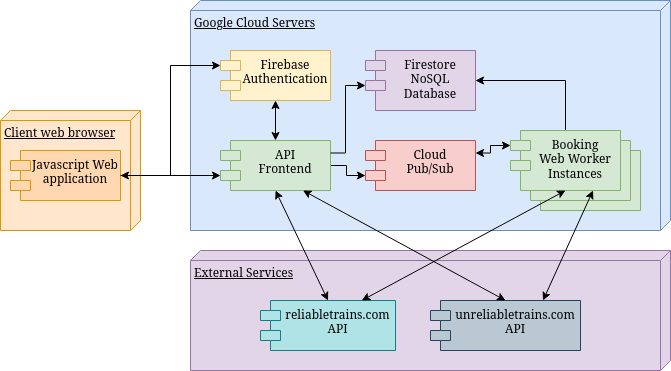

The diagram above was exported from draw.io. Its source (the exported page's mxGraphModel, read from the mxfile embedded in the PNG):
<mxGraphModel dx="845" dy="585" grid="1" gridSize="10" guides="1" tooltips="1" connect="1" arrows="1" fold="1" page="1" pageScale="1" pageWidth="850" pageHeight="1100" math="0" shadow="0">
  <root>
    <mxCell id="0" />
    <mxCell id="1" parent="0" />
    <mxCell id="o5PuLMqqPic89rms98tm-27" value="External Services" style="verticalAlign=top;align=left;spacingTop=8;spacingLeft=2;spacingRight=12;shape=cube;size=10;direction=south;fontStyle=4;html=1;whiteSpace=wrap;fillColor=#e1d5e7;strokeColor=#9673a6;" vertex="1" parent="1">
      <mxGeometry x="320" y="340" width="480" height="120" as="geometry" />
    </mxCell>
    <mxCell id="o5PuLMqqPic89rms98tm-2" value="Client web browser" style="verticalAlign=top;align=left;spacingTop=8;spacingLeft=2;spacingRight=12;shape=cube;size=10;direction=south;fontStyle=4;html=1;whiteSpace=wrap;fillColor=#ffe6cc;strokeColor=#d79b00;" vertex="1" parent="1">
      <mxGeometry x="130" y="200" width="140" height="120" as="geometry" />
    </mxCell>
    <mxCell id="o5PuLMqqPic89rms98tm-1" value="Javascript Web application" style="shape=module;align=left;spacingLeft=20;align=center;verticalAlign=top;whiteSpace=wrap;html=1;fillColor=#FFD7B0;strokeColor=#d79b00;" vertex="1" parent="1">
      <mxGeometry x="140" y="240" width="110" height="50" as="geometry" />
    </mxCell>
    <mxCell id="o5PuLMqqPic89rms98tm-3" value="Google Cloud Servers" style="verticalAlign=top;align=left;spacingTop=8;spacingLeft=2;spacingRight=12;shape=cube;size=10;direction=south;fontStyle=4;html=1;whiteSpace=wrap;fillColor=#dae8fc;strokeColor=#6c8ebf;" vertex="1" parent="1">
      <mxGeometry x="320" y="90" width="480" height="230" as="geometry" />
    </mxCell>
    <mxCell id="o5PuLMqqPic89rms98tm-4" value="Firebase Authentication" style="shape=module;align=left;spacingLeft=20;align=center;verticalAlign=top;whiteSpace=wrap;html=1;fillColor=#fff2cc;strokeColor=#d6b656;" vertex="1" parent="1">
      <mxGeometry x="350" y="140" width="110" height="50" as="geometry" />
    </mxCell>
    <mxCell id="o5PuLMqqPic89rms98tm-5" style="edgeStyle=orthogonalEdgeStyle;rounded=0;orthogonalLoop=1;jettySize=auto;html=1;exitX=1;exitY=0.5;exitDx=0;exitDy=0;entryX=0;entryY=0;entryDx=0;entryDy=15;entryPerimeter=0;startArrow=classic;startFill=1;" edge="1" parent="1" source="o5PuLMqqPic89rms98tm-1" target="o5PuLMqqPic89rms98tm-4">
      <mxGeometry relative="1" as="geometry" />
    </mxCell>
    <mxCell id="o5PuLMqqPic89rms98tm-8" style="edgeStyle=orthogonalEdgeStyle;rounded=0;orthogonalLoop=1;jettySize=auto;html=1;exitX=0.5;exitY=0;exitDx=0;exitDy=0;entryX=0.5;entryY=1;entryDx=0;entryDy=0;startArrow=classic;startFill=1;" edge="1" parent="1" source="o5PuLMqqPic89rms98tm-6" target="o5PuLMqqPic89rms98tm-4">
      <mxGeometry relative="1" as="geometry" />
    </mxCell>
    <mxCell id="o5PuLMqqPic89rms98tm-16" style="edgeStyle=orthogonalEdgeStyle;rounded=0;orthogonalLoop=1;jettySize=auto;html=1;exitX=1;exitY=0.5;exitDx=0;exitDy=0;entryX=0;entryY=0;entryDx=0;entryDy=35;entryPerimeter=0;" edge="1" parent="1" source="o5PuLMqqPic89rms98tm-6" target="o5PuLMqqPic89rms98tm-9">
      <mxGeometry relative="1" as="geometry">
        <mxPoint x="477" y="270.3333333333333" as="targetPoint" />
        <Array as="points">
          <mxPoint x="476" y="255" />
          <mxPoint x="476" y="265" />
        </Array>
      </mxGeometry>
    </mxCell>
    <mxCell id="o5PuLMqqPic89rms98tm-6" value="&lt;div&gt;API&lt;/div&gt;&lt;div&gt;Frontend&lt;br&gt;&lt;/div&gt;" style="shape=module;align=left;spacingLeft=20;align=center;verticalAlign=top;whiteSpace=wrap;html=1;fillColor=#d5e8d4;strokeColor=#82b366;" vertex="1" parent="1">
      <mxGeometry x="350" y="230" width="110" height="50" as="geometry" />
    </mxCell>
    <mxCell id="o5PuLMqqPic89rms98tm-9" value="&lt;div&gt;Cloud&lt;/div&gt;&lt;div&gt;Pub/Sub&lt;br&gt;&lt;/div&gt;" style="shape=module;align=left;spacingLeft=20;align=center;verticalAlign=top;whiteSpace=wrap;html=1;fillColor=#f8cecc;strokeColor=#b85450;" vertex="1" parent="1">
      <mxGeometry x="495" y="230" width="110" height="50" as="geometry" />
    </mxCell>
    <mxCell id="o5PuLMqqPic89rms98tm-10" value="&lt;div&gt;Booking&lt;/div&gt;&lt;div&gt;Web Worker&lt;/div&gt;&lt;div&gt;Instances&lt;br&gt;&lt;/div&gt;" style="shape=module;align=left;spacingLeft=20;align=center;verticalAlign=top;whiteSpace=wrap;html=1;fillColor=#d5e8d4;strokeColor=#82b366;" vertex="1" parent="1">
      <mxGeometry x="660" y="240" width="110" height="60" as="geometry" />
    </mxCell>
    <mxCell id="o5PuLMqqPic89rms98tm-11" value="&lt;div&gt;Firestore&lt;/div&gt;&lt;div&gt;NoSQL Database&lt;br&gt;&lt;/div&gt;" style="shape=module;align=left;spacingLeft=20;align=center;verticalAlign=top;whiteSpace=wrap;html=1;fillColor=#e1d5e7;strokeColor=#9673a6;" vertex="1" parent="1">
      <mxGeometry x="495" y="140" width="110" height="60" as="geometry" />
    </mxCell>
    <mxCell id="o5PuLMqqPic89rms98tm-13" value="&lt;div&gt;Booking&lt;/div&gt;&lt;div&gt;Web Worker&lt;/div&gt;&lt;div&gt;Instances&lt;br&gt;&lt;/div&gt;" style="shape=module;align=left;spacingLeft=20;align=center;verticalAlign=top;whiteSpace=wrap;html=1;fillColor=#d5e8d4;strokeColor=#82b366;" vertex="1" parent="1">
      <mxGeometry x="650" y="230" width="110" height="60" as="geometry" />
    </mxCell>
    <mxCell id="o5PuLMqqPic89rms98tm-19" style="edgeStyle=orthogonalEdgeStyle;rounded=0;orthogonalLoop=1;jettySize=auto;html=1;exitX=0.5;exitY=0;exitDx=0;exitDy=0;entryX=1;entryY=0.5;entryDx=0;entryDy=0;" edge="1" parent="1" source="o5PuLMqqPic89rms98tm-14" target="o5PuLMqqPic89rms98tm-11">
      <mxGeometry relative="1" as="geometry" />
    </mxCell>
    <mxCell id="o5PuLMqqPic89rms98tm-14" value="&lt;div&gt;Booking&lt;/div&gt;&lt;div&gt;Web Worker&lt;/div&gt;&lt;div&gt;Instances&lt;br&gt;&lt;/div&gt;" style="shape=module;align=left;spacingLeft=20;align=center;verticalAlign=top;whiteSpace=wrap;html=1;fillColor=#d5e8d4;strokeColor=#82b366;" vertex="1" parent="1">
      <mxGeometry x="640" y="220" width="110" height="60" as="geometry" />
    </mxCell>
    <mxCell id="o5PuLMqqPic89rms98tm-17" style="edgeStyle=orthogonalEdgeStyle;rounded=0;orthogonalLoop=1;jettySize=auto;html=1;exitX=1;exitY=0.25;exitDx=0;exitDy=0;entryX=0;entryY=0;entryDx=0;entryDy=15;entryPerimeter=0;startArrow=classic;startFill=1;" edge="1" parent="1" source="o5PuLMqqPic89rms98tm-9" target="o5PuLMqqPic89rms98tm-14">
      <mxGeometry relative="1" as="geometry">
        <Array as="points">
          <mxPoint x="620" y="242" />
          <mxPoint x="620" y="235" />
        </Array>
      </mxGeometry>
    </mxCell>
    <mxCell id="o5PuLMqqPic89rms98tm-20" style="edgeStyle=orthogonalEdgeStyle;rounded=0;orthogonalLoop=1;jettySize=auto;html=1;exitX=1;exitY=0.25;exitDx=0;exitDy=0;entryX=0;entryY=0;entryDx=0;entryDy=35;entryPerimeter=0;" edge="1" parent="1" source="o5PuLMqqPic89rms98tm-6" target="o5PuLMqqPic89rms98tm-11">
      <mxGeometry relative="1" as="geometry">
        <Array as="points">
          <mxPoint x="475" y="243" />
          <mxPoint x="475" y="175" />
        </Array>
      </mxGeometry>
    </mxCell>
    <mxCell id="o5PuLMqqPic89rms98tm-21" value="&lt;div&gt;reliabletrains.com&lt;/div&gt;&lt;div&gt;API&lt;br&gt;&lt;/div&gt;" style="shape=module;align=left;spacingLeft=20;align=center;verticalAlign=top;whiteSpace=wrap;html=1;fillColor=#b0e3e6;strokeColor=#0e8088;" vertex="1" parent="1">
      <mxGeometry x="390" y="390" width="135" height="50" as="geometry" />
    </mxCell>
    <mxCell id="o5PuLMqqPic89rms98tm-22" value="&lt;div&gt;unreliabletrains.com&lt;/div&gt;&lt;div&gt;API&lt;br&gt;&lt;/div&gt;" style="shape=module;align=left;spacingLeft=20;align=center;verticalAlign=top;whiteSpace=wrap;html=1;fillColor=#bac8d3;strokeColor=#23445d;" vertex="1" parent="1">
      <mxGeometry x="560" y="390" width="150" height="50" as="geometry" />
    </mxCell>
    <mxCell id="o5PuLMqqPic89rms98tm-23" value="" style="endArrow=classic;startArrow=classic;html=1;rounded=0;entryX=0.5;entryY=1;entryDx=0;entryDy=0;exitX=0.5;exitY=0;exitDx=0;exitDy=0;" edge="1" parent="1" source="o5PuLMqqPic89rms98tm-21" target="o5PuLMqqPic89rms98tm-6">
      <mxGeometry width="50" height="50" relative="1" as="geometry">
        <mxPoint x="270" y="430" as="sourcePoint" />
        <mxPoint x="320" y="380" as="targetPoint" />
      </mxGeometry>
    </mxCell>
    <mxCell id="o5PuLMqqPic89rms98tm-24" value="" style="endArrow=classic;startArrow=classic;html=1;rounded=0;entryX=0.75;entryY=1;entryDx=0;entryDy=0;exitX=0.5;exitY=0;exitDx=0;exitDy=0;" edge="1" parent="1" source="o5PuLMqqPic89rms98tm-22" target="o5PuLMqqPic89rms98tm-6">
      <mxGeometry width="50" height="50" relative="1" as="geometry">
        <mxPoint x="510" y="370" as="sourcePoint" />
        <mxPoint x="440" y="280" as="targetPoint" />
      </mxGeometry>
    </mxCell>
    <mxCell id="o5PuLMqqPic89rms98tm-25" value="" style="endArrow=classic;startArrow=classic;html=1;rounded=0;entryX=0.5;entryY=1;entryDx=0;entryDy=0;exitX=0.75;exitY=0;exitDx=0;exitDy=0;" edge="1" parent="1" source="o5PuLMqqPic89rms98tm-21" target="o5PuLMqqPic89rms98tm-14">
      <mxGeometry width="50" height="50" relative="1" as="geometry">
        <mxPoint x="780" y="420" as="sourcePoint" />
        <mxPoint x="710" y="330" as="targetPoint" />
      </mxGeometry>
    </mxCell>
    <mxCell id="o5PuLMqqPic89rms98tm-26" value="" style="endArrow=classic;startArrow=classic;html=1;rounded=0;entryX=0.75;entryY=1;entryDx=0;entryDy=0;exitX=0.75;exitY=0;exitDx=0;exitDy=0;" edge="1" parent="1" source="o5PuLMqqPic89rms98tm-22" target="o5PuLMqqPic89rms98tm-14">
      <mxGeometry width="50" height="50" relative="1" as="geometry">
        <mxPoint x="690" y="440" as="sourcePoint" />
        <mxPoint x="885" y="350" as="targetPoint" />
      </mxGeometry>
    </mxCell>
    <mxCell id="o5PuLMqqPic89rms98tm-28" style="edgeStyle=orthogonalEdgeStyle;rounded=0;orthogonalLoop=1;jettySize=auto;html=1;exitX=1;exitY=0.5;exitDx=0;exitDy=0;entryX=0;entryY=0;entryDx=0;entryDy=35;entryPerimeter=0;" edge="1" parent="1" source="o5PuLMqqPic89rms98tm-1" target="o5PuLMqqPic89rms98tm-6">
      <mxGeometry relative="1" as="geometry" />
    </mxCell>
  </root>
</mxGraphModel>